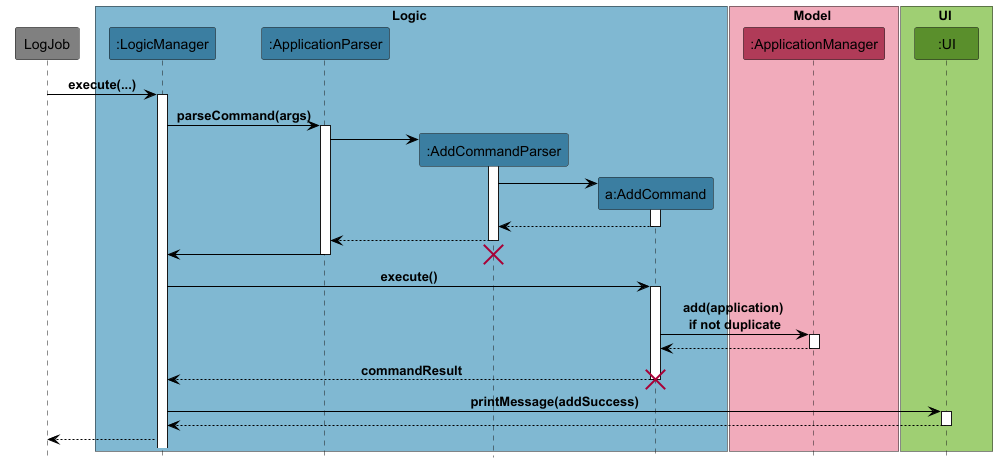

The diagram above was rendered by PlantUML. Its source (embedded in the PNG):
@startuml

!include ../../style.puml

participant LogJob #grey

box Logic LOGIC_COLOR_T1
participant ":LogicManager" as LogicManager LOGIC_COLOR
participant ":ApplicationParser" as ApplicationParser LOGIC_COLOR
participant ":AddCommandParser" as AddCommandParser LOGIC_COLOR
participant "a:AddCommand" as AddCommand LOGIC_COLOR
end box

box Model MODEL_COLOR_T1
participant ":ApplicationManager" as ApplicationManager MODEL_COLOR
end box

box UI UI_COLOR_T1
participant ":UI" as ui UI_COLOR
end box

LogJob -> LogicManager : execute(...)
activate LogicManager

LogicManager -> ApplicationParser: parseCommand(args)
activate ApplicationParser

create AddCommandParser
ApplicationParser -> AddCommandParser
activate AddCommandParser

create AddCommand
AddCommandParser -> AddCommand
activate AddCommand
AddCommand --> AddCommandParser
deactivate

AddCommandParser --> ApplicationParser
deactivate AddCommandParser
ApplicationParser -> LogicManager

destroy AddCommandParser
deactivate ApplicationParser

LogicManager -> AddCommand: execute()
activate AddCommand
AddCommand -> ApplicationManager: add(application) \nif not duplicate
activate ApplicationManager
ApplicationManager --> AddCommand
deactivate ApplicationManager
AddCommand --> LogicManager: commandResult
deactivate AddCommand
destroy AddCommand

LogicManager -> ui: printMessage(addSuccess)
activate ui
ui --> LogicManager
deactivate ui
deactivate AddCommand
LogicManager --> LogJob



@enduml